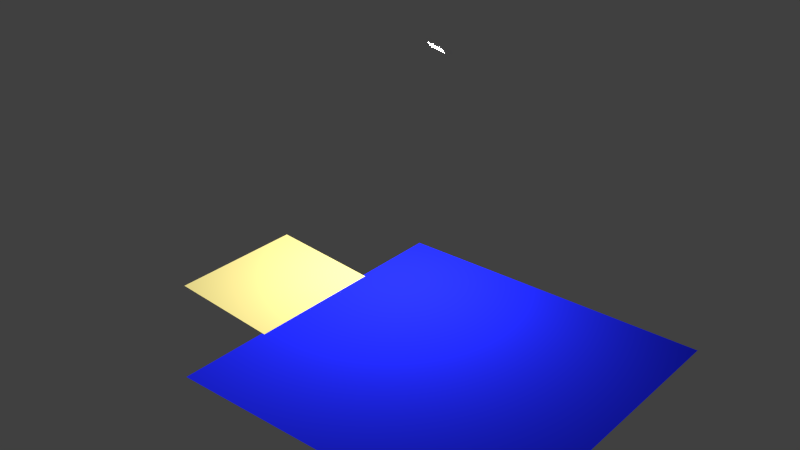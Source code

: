 # Source: mt-scene-jamaica.blend  (saved by Blender 2.72.0; exported with 4.5.12 LTS)
import bpy
from mathutils import Matrix  # noqa: F401  (used for matrix-valued properties, if any)

bpy.ops.wm.read_factory_settings(use_empty=True)
scene = bpy.context.scene
scene.name = 'Scene'

# ---- collections
col_collection_1 = bpy.data.collections.new('Collection 1'); scene.collection.children.link(col_collection_1)
col_ball = bpy.data.collections.new('ball')  # instanced only; not linked into the scene
col_joint = bpy.data.collections.new('joint')  # instanced only; not linked into the scene
col_goat2 = bpy.data.collections.new('goat2')  # instanced only; not linked into the scene
col_goat1 = bpy.data.collections.new('goat1')  # instanced only; not linked into the scene
col_sunshade = bpy.data.collections.new('sunshade')  # instanced only; not linked into the scene
col_table = bpy.data.collections.new('table')  # instanced only; not linked into the scene
col_sunbed = bpy.data.collections.new('sunbed')  # instanced only; not linked into the scene
col_palm = bpy.data.collections.new('palm')  # instanced only; not linked into the scene

# ---- materials (node trees are filled in below, after node groups)
mat_material = bpy.data.materials.new('Material')
mat_material.alpha_threshold = 0.0
mat_material.roughness = 0.5
mat_material_001 = bpy.data.materials.new('Material.001')
mat_material_001.alpha_threshold = 0.0
mat_material_001.roughness = 0.5
mat_material_002 = bpy.data.materials.new('Material.002')
mat_material_002.alpha_threshold = 0.0
mat_material_002.roughness = 0.5

# ---- material node trees
mat_material.use_nodes = True; mat_material.node_tree.nodes.clear()
_N = mat_material.node_tree.nodes; _L = mat_material.node_tree.links
n0 = _N.new('ShaderNodeOutputMaterial'); n0.name = 'Material Output'; n0.location = (300, 300)
n1 = _N.new('ShaderNodeEmission'); n1.name = 'Emission'; n1.location = (110, 300)
n1.inputs[0].default_value = (0.8, 0.8, 0.8, 1.0)
n1.inputs[1].default_value = 2863.0
_L.new(n1.outputs[0], n0.inputs[0])
n0.is_active_output = True
mat_material_001.use_nodes = True; mat_material_001.node_tree.nodes.clear()
_N = mat_material_001.node_tree.nodes; _L = mat_material_001.node_tree.links
n0 = _N.new('ShaderNodeOutputMaterial'); n0.name = 'Material Output'; n0.location = (300, 300)
n1 = _N.new('ShaderNodeBsdfDiffuse'); n1.name = 'Diffuse BSDF'; n1.location = (10, 300)
n1.inputs[0].default_value = (0.01314, 0.01983, 0.8, 1.0)
_L.new(n1.outputs[0], n0.inputs[0])
n0.is_active_output = True
mat_material_002.use_nodes = True; mat_material_002.node_tree.nodes.clear()
_N = mat_material_002.node_tree.nodes; _L = mat_material_002.node_tree.links
n0 = _N.new('ShaderNodeOutputMaterial'); n0.name = 'Material Output'; n0.location = (300, 300)
n1 = _N.new('ShaderNodeBsdfDiffuse'); n1.name = 'Diffuse BSDF'; n1.location = (10, 300)
n1.inputs[0].default_value = (0.8, 0.69, 0.2589, 1.0)
_L.new(n1.outputs[0], n0.inputs[0])
n0.is_active_output = True

# ---- world
world_world = bpy.data.worlds.new('World'); scene.world = world_world
world_world.color = (0.05088, 0.05088, 0.05088)
world_world.use_sun_shadow = False
world_world.sun_shadow_jitter_overblur = 0.0
world_world.cycles.sampling_method = 'MANUAL'
world_world.cycles.sample_map_resolution = 256
world_world.light_settings.ao_factor = 0.419

# ---- meshes
me_plane_002 = bpy.data.meshes.new('Plane.002')
me_plane_002.from_pydata([(-1.0, -1.0, 0.0), (1.0, -1.0, 0.0), (-1.0, 1.0, 0.0), (1.0, 1.0, 0.0)], [], [(0, 1, 3, 2)])
me_plane_002.materials.append(mat_material)
me_plane_002.use_remesh_preserve_volume = False
me_plane_002.use_remesh_preserve_attributes = False
me_plane_002.use_mirror_vertex_groups = False
me_plane_002.update()
me_plane_001 = bpy.data.meshes.new('Plane.001')
me_plane_001.from_pydata([(-1.0, -1.0, 0.0), (1.0, -1.0, 0.0), (-1.0, 1.0, 0.0), (1.0, 1.0, 0.0)], [], [(0, 1, 3, 2)])
me_plane_001.materials.append(mat_material_001)
me_plane_001.use_remesh_preserve_volume = False
me_plane_001.use_remesh_preserve_attributes = False
me_plane_001.use_mirror_vertex_groups = False
me_plane_001.update()
me_plane = bpy.data.meshes.new('Plane')
me_plane.from_pydata([(-1.0, -1.0, 0.0), (1.0, -1.0, 0.0), (-1.0, 1.0, 0.0), (1.0, 1.0, 0.0)], [], [(0, 1, 3, 2)])
me_plane.materials.append(mat_material_002)
me_plane.use_remesh_preserve_volume = False
me_plane.use_remesh_preserve_attributes = False
me_plane.use_mirror_vertex_groups = False
me_plane.update()

# ---- objects
ob_ball = bpy.data.objects.new('ball', None)
ob_plane_002 = bpy.data.objects.new('Plane.002', me_plane_002)
ob_joint = bpy.data.objects.new('joint', None)
ob_goat2 = bpy.data.objects.new('goat2', None)
ob_goat1 = bpy.data.objects.new('goat1', None)
ob_sunshade = bpy.data.objects.new('sunshade', None)
ob_table = bpy.data.objects.new('table', None)
ob_sunbed_001 = bpy.data.objects.new('sunbed.001', None)
ob_sunbed = bpy.data.objects.new('sunbed', None)
ob_palm_001 = bpy.data.objects.new('palm.001', None)
ob_palm = bpy.data.objects.new('palm', None)
ob_plane_001 = bpy.data.objects.new('Plane.001', me_plane_001)
ob_plane = bpy.data.objects.new('Plane', me_plane)

# ---- transforms, parenting, visibility, modifiers, constraints
ob_ball.location = (-1.67, -2.528, 0.9196)
ob_ball.rotation_euler = (1.422, -0.0, 0.0)
ob_ball.scale = (0.7051, 0.7051, 0.7051)
ob_ball.empty_image_offset = (0.0, 0.0)
ob_ball.show_instancer_for_render = False
ob_ball.instance_type = 'COLLECTION'
ob_ball.lineart.crease_threshold = 0.0
ob_plane_002.location = (13.1, 16.39, 34.02)
ob_plane_002.rotation_euler = (-0.5342, -0.0, -0.6126)
ob_plane_002.lineart.crease_threshold = 0.0
ob_joint.location = (-0.351, -0.9126, 0.9895)
ob_joint.rotation_euler = (1.571, -0.0, 2.793)
ob_joint.empty_image_offset = (0.0, 0.0)
ob_joint.show_instancer_for_render = False
ob_joint.instance_type = 'COLLECTION'
ob_joint.lineart.crease_threshold = 0.0
ob_goat2.location = (-0.2908, 0.524, 0.8812)
ob_goat2.scale = (0.6, 0.6, 0.6)
ob_goat2.empty_image_offset = (0.0, 0.0)
ob_goat2.show_instancer_for_render = False
ob_goat2.instance_type = 'COLLECTION'
ob_goat2.lineart.crease_threshold = 0.0
ob_goat1.location = (0.9795, -3.195, 1.785)
ob_goat1.rotation_euler = (-2.779, -0.7583, -1.202)
ob_goat1.scale = (0.6, 0.6, 0.6)
ob_goat1.empty_image_offset = (0.0, 0.0)
ob_goat1.show_instancer_for_render = False
ob_goat1.instance_type = 'COLLECTION'
ob_goat1.lineart.crease_threshold = 0.0
ob_sunshade.location = (1.819, -1.938, 0.3496)
ob_sunshade.rotation_euler = (0.0504, -0.0, 0.0)
ob_sunshade.empty_image_offset = (0.0, 0.0)
ob_sunshade.show_instancer_for_render = False
ob_sunshade.instance_type = 'COLLECTION'
ob_sunshade.lineart.crease_threshold = 0.0
ob_table.location = (-0.3007, -1.125, 0.7789)
ob_table.empty_image_offset = (0.0, 0.0)
ob_table.show_instancer_for_render = False
ob_table.instance_type = 'COLLECTION'
ob_table.lineart.crease_threshold = 0.0
ob_sunbed_001.location = (1.03, 1.802, 0.5274)
ob_sunbed_001.rotation_euler = (0.0, 0.0, -0.4841)
ob_sunbed_001.scale = (0.7, 0.7, 0.7)
ob_sunbed_001.empty_image_offset = (0.0, 0.0)
ob_sunbed_001.show_instancer_for_render = False
ob_sunbed_001.instance_type = 'COLLECTION'
ob_sunbed_001.lineart.crease_threshold = 0.0
ob_sunbed.location = (1.03, -3.086, 0.5274)
ob_sunbed.rotation_euler = (0.0, -0.0, -2.511)
ob_sunbed.scale = (0.7, 0.7, 0.7)
ob_sunbed.empty_image_offset = (0.0, 0.0)
ob_sunbed.show_instancer_for_render = False
ob_sunbed.instance_type = 'COLLECTION'
ob_sunbed.lineart.crease_threshold = 0.0
ob_palm_001.location = (-1.579, 1.927, 1.913)
ob_palm_001.rotation_euler = (0.04404, -0.0, 1.399)
ob_palm_001.scale = (0.7177, 0.7177, 0.7177)
ob_palm_001.empty_image_offset = (0.0, 0.0)
ob_palm_001.show_instancer_for_render = False
ob_palm_001.instance_type = 'COLLECTION'
ob_palm_001.lineart.crease_threshold = 0.0
ob_palm.location = (2.834, -6.428, 2.047)
ob_palm.rotation_euler = (-0.08392, -0.0, -0.3355)
ob_palm.scale = (1.125, 1.125, 1.125)
ob_palm.empty_image_offset = (0.0, 0.0)
ob_palm.show_instancer_for_render = False
ob_palm.instance_type = 'COLLECTION'
ob_palm.lineart.crease_threshold = 0.0
ob_plane_001.location = (28.29, 0.0, 0.0)
ob_plane_001.scale = (22.91, 22.91, 22.91)
ob_plane_001.lineart.crease_threshold = 0.0
ob_plane.location = (0.0, 0.0, 0.5534)
ob_plane.rotation_euler = (0.0, 0.09549, 0.0)
ob_plane.scale = (10.0, 10.0, 10.0)
ob_plane.lineart.crease_threshold = 0.0
ob_ball.instance_collection = col_ball
ob_joint.instance_collection = col_joint
ob_goat2.instance_collection = col_goat2
ob_goat1.instance_collection = col_goat1
ob_sunshade.instance_collection = col_sunshade
ob_table.instance_collection = col_table
ob_sunbed_001.instance_collection = col_sunbed
ob_sunbed.instance_collection = col_sunbed
ob_palm_001.instance_collection = col_palm
ob_palm.instance_collection = col_palm

# ---- collection membership
col_collection_1.objects.link(ob_ball)
col_collection_1.objects.link(ob_plane_002)
col_collection_1.objects.link(ob_joint)
col_collection_1.objects.link(ob_goat2)
col_collection_1.objects.link(ob_goat1)
col_collection_1.objects.link(ob_sunshade)
col_collection_1.objects.link(ob_table)
col_collection_1.objects.link(ob_sunbed_001)
col_collection_1.objects.link(ob_sunbed)
col_collection_1.objects.link(ob_palm_001)
col_collection_1.objects.link(ob_palm)
col_collection_1.objects.link(ob_plane_001)
col_collection_1.objects.link(ob_plane)

# ---- scene / render settings (as saved in the file)
scene.frame_start = 1; scene.frame_end = 450; scene.frame_set(152)
scene.render.engine = 'CYCLES'
scene.render.resolution_percentage = 50
scene.render.dither_intensity = 0.0
scene.cycles.use_denoising = False
scene.cycles.samples = 10
scene.cycles.sampling_pattern = 'TABULATED_SOBOL'
scene.cycles.light_sampling_threshold = 0.0
scene.cycles.use_adaptive_sampling = False
scene.cycles.use_light_tree = False
scene.cycles.blur_glossy = 0.0
scene.cycles.pixel_filter_type = 'GAUSSIAN'
scene.cycles.sample_clamp_indirect = 0.0
scene.view_settings.view_transform = 'Standard'
bpy.context.view_layer.update()

# ---- added for rendering (the .blend has no active camera): camera
cam_auto = bpy.data.cameras.new('AutoCamera')
cam_auto.lens = 50.0
cam_auto.sensor_width = 36.0
cam_auto.clip_end = 1364.32
ob_auto_camera = bpy.data.objects.new('AutoCamera', cam_auto)
scene.collection.objects.link(ob_auto_camera)
ob_auto_camera.location = (98.3617, -93.2873, 79.2554)
ob_auto_camera.rotation_euler = (1.09748, -7.21219e-08, 0.694738)
scene.camera = ob_auto_camera
bpy.context.view_layer.update()
